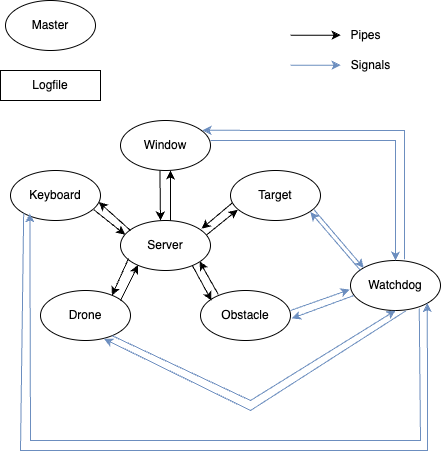

The diagram above was exported from draw.io. Its source (the exported page's mxGraphModel, read from the mxfile embedded in the PNG):
<mxGraphModel dx="1004" dy="613" grid="1" gridSize="10" guides="1" tooltips="1" connect="1" arrows="1" fold="1" page="1" pageScale="1" pageWidth="850" pageHeight="1100" math="0" shadow="0">
  <root>
    <mxCell id="0" />
    <mxCell id="1" parent="0" />
    <mxCell id="IqMc9AZQfKIYAyDabEnB-1" value="Server" style="ellipse;whiteSpace=wrap;html=1;" vertex="1" parent="1">
      <mxGeometry x="360" y="270" width="90" height="50" as="geometry" />
    </mxCell>
    <mxCell id="IqMc9AZQfKIYAyDabEnB-3" value="Window" style="ellipse;whiteSpace=wrap;html=1;" vertex="1" parent="1">
      <mxGeometry x="360" y="170" width="90" height="50" as="geometry" />
    </mxCell>
    <mxCell id="IqMc9AZQfKIYAyDabEnB-4" value="Drone" style="ellipse;whiteSpace=wrap;html=1;" vertex="1" parent="1">
      <mxGeometry x="280" y="340" width="90" height="50" as="geometry" />
    </mxCell>
    <mxCell id="IqMc9AZQfKIYAyDabEnB-5" value="Keyboard" style="ellipse;whiteSpace=wrap;html=1;" vertex="1" parent="1">
      <mxGeometry x="250" y="220" width="90" height="50" as="geometry" />
    </mxCell>
    <mxCell id="IqMc9AZQfKIYAyDabEnB-6" value="Obstacle" style="ellipse;whiteSpace=wrap;html=1;" vertex="1" parent="1">
      <mxGeometry x="440" y="340" width="90" height="50" as="geometry" />
    </mxCell>
    <mxCell id="IqMc9AZQfKIYAyDabEnB-7" value="Target" style="ellipse;whiteSpace=wrap;html=1;" vertex="1" parent="1">
      <mxGeometry x="470" y="220" width="90" height="50" as="geometry" />
    </mxCell>
    <mxCell id="IqMc9AZQfKIYAyDabEnB-8" value="Watchdog" style="ellipse;whiteSpace=wrap;html=1;" vertex="1" parent="1">
      <mxGeometry x="590" y="310" width="90" height="50" as="geometry" />
    </mxCell>
    <mxCell id="IqMc9AZQfKIYAyDabEnB-9" value="Master" style="ellipse;whiteSpace=wrap;html=1;" vertex="1" parent="1">
      <mxGeometry x="245" y="50" width="90" height="50" as="geometry" />
    </mxCell>
    <mxCell id="IqMc9AZQfKIYAyDabEnB-10" value="Logfile" style="rounded=0;whiteSpace=wrap;html=1;" vertex="1" parent="1">
      <mxGeometry x="240" y="120" width="100" height="30" as="geometry" />
    </mxCell>
    <mxCell id="IqMc9AZQfKIYAyDabEnB-11" value="" style="endArrow=classic;html=1;rounded=0;exitX=0.438;exitY=1.002;exitDx=0;exitDy=0;exitPerimeter=0;" edge="1" parent="1" source="IqMc9AZQfKIYAyDabEnB-3">
      <mxGeometry width="50" height="50" relative="1" as="geometry">
        <mxPoint x="400" y="220" as="sourcePoint" />
        <mxPoint x="400" y="270" as="targetPoint" />
      </mxGeometry>
    </mxCell>
    <mxCell id="IqMc9AZQfKIYAyDabEnB-12" value="" style="endArrow=classic;html=1;rounded=0;" edge="1" parent="1">
      <mxGeometry width="50" height="50" relative="1" as="geometry">
        <mxPoint x="410" y="270" as="sourcePoint" />
        <mxPoint x="410" y="220" as="targetPoint" />
      </mxGeometry>
    </mxCell>
    <mxCell id="IqMc9AZQfKIYAyDabEnB-13" value="" style="endArrow=classic;html=1;rounded=0;exitX=0.088;exitY=0.765;exitDx=0;exitDy=0;exitPerimeter=0;entryX=0.794;entryY=0.099;entryDx=0;entryDy=0;entryPerimeter=0;" edge="1" parent="1" source="IqMc9AZQfKIYAyDabEnB-1" target="IqMc9AZQfKIYAyDabEnB-4">
      <mxGeometry width="50" height="50" relative="1" as="geometry">
        <mxPoint x="368.52" y="300" as="sourcePoint" />
        <mxPoint x="369.52" y="350" as="targetPoint" />
      </mxGeometry>
    </mxCell>
    <mxCell id="IqMc9AZQfKIYAyDabEnB-14" value="" style="endArrow=classic;html=1;rounded=0;entryX=0.194;entryY=0.89;entryDx=0;entryDy=0;entryPerimeter=0;" edge="1" parent="1" target="IqMc9AZQfKIYAyDabEnB-1">
      <mxGeometry width="50" height="50" relative="1" as="geometry">
        <mxPoint x="360" y="350" as="sourcePoint" />
        <mxPoint x="379.52" y="300" as="targetPoint" />
        <Array as="points">
          <mxPoint x="370" y="330" />
        </Array>
      </mxGeometry>
    </mxCell>
    <mxCell id="IqMc9AZQfKIYAyDabEnB-15" value="" style="endArrow=classic;html=1;rounded=0;exitX=0.927;exitY=0.786;exitDx=0;exitDy=0;exitPerimeter=0;entryX=0.051;entryY=0.283;entryDx=0;entryDy=0;entryPerimeter=0;" edge="1" parent="1" source="IqMc9AZQfKIYAyDabEnB-5" target="IqMc9AZQfKIYAyDabEnB-1">
      <mxGeometry width="50" height="50" relative="1" as="geometry">
        <mxPoint x="348.71" y="240" as="sourcePoint" />
        <mxPoint x="349.71" y="290" as="targetPoint" />
      </mxGeometry>
    </mxCell>
    <mxCell id="IqMc9AZQfKIYAyDabEnB-16" value="" style="endArrow=classic;html=1;rounded=0;entryX=0.981;entryY=0.631;entryDx=0;entryDy=0;entryPerimeter=0;" edge="1" parent="1" target="IqMc9AZQfKIYAyDabEnB-5">
      <mxGeometry width="50" height="50" relative="1" as="geometry">
        <mxPoint x="370" y="280" as="sourcePoint" />
        <mxPoint x="370" y="230" as="targetPoint" />
      </mxGeometry>
    </mxCell>
    <mxCell id="IqMc9AZQfKIYAyDabEnB-17" value="" style="endArrow=classic;html=1;rounded=0;exitX=0.8;exitY=0.906;exitDx=0;exitDy=0;exitPerimeter=0;" edge="1" parent="1" source="IqMc9AZQfKIYAyDabEnB-1">
      <mxGeometry width="50" height="50" relative="1" as="geometry">
        <mxPoint x="450" y="300" as="sourcePoint" />
        <mxPoint x="451" y="350" as="targetPoint" />
      </mxGeometry>
    </mxCell>
    <mxCell id="IqMc9AZQfKIYAyDabEnB-18" value="" style="endArrow=classic;html=1;rounded=0;entryX=0.879;entryY=0.82;entryDx=0;entryDy=0;entryPerimeter=0;exitX=0.197;exitY=0.077;exitDx=0;exitDy=0;exitPerimeter=0;" edge="1" parent="1" source="IqMc9AZQfKIYAyDabEnB-6" target="IqMc9AZQfKIYAyDabEnB-1">
      <mxGeometry width="50" height="50" relative="1" as="geometry">
        <mxPoint x="460" y="350" as="sourcePoint" />
        <mxPoint x="460" y="300" as="targetPoint" />
      </mxGeometry>
    </mxCell>
    <mxCell id="IqMc9AZQfKIYAyDabEnB-19" value="" style="endArrow=classic;html=1;rounded=0;exitX=0.016;exitY=0.654;exitDx=0;exitDy=0;exitPerimeter=0;entryX=0.902;entryY=0.163;entryDx=0;entryDy=0;entryPerimeter=0;" edge="1" parent="1" source="IqMc9AZQfKIYAyDabEnB-7" target="IqMc9AZQfKIYAyDabEnB-1">
      <mxGeometry width="50" height="50" relative="1" as="geometry">
        <mxPoint x="439" y="260" as="sourcePoint" />
        <mxPoint x="440" y="310" as="targetPoint" />
      </mxGeometry>
    </mxCell>
    <mxCell id="IqMc9AZQfKIYAyDabEnB-20" value="" style="endArrow=classic;html=1;rounded=0;entryX=0.079;entryY=0.786;entryDx=0;entryDy=0;entryPerimeter=0;exitX=0.956;exitY=0.289;exitDx=0;exitDy=0;exitPerimeter=0;" edge="1" parent="1" source="IqMc9AZQfKIYAyDabEnB-1" target="IqMc9AZQfKIYAyDabEnB-7">
      <mxGeometry width="50" height="50" relative="1" as="geometry">
        <mxPoint x="450" y="290" as="sourcePoint" />
        <mxPoint x="450" y="240" as="targetPoint" />
      </mxGeometry>
    </mxCell>
    <mxCell id="IqMc9AZQfKIYAyDabEnB-22" value="" style="endArrow=classic;html=1;rounded=0;exitX=0.438;exitY=1.002;exitDx=0;exitDy=0;exitPerimeter=0;entryX=0.888;entryY=0.833;entryDx=0;entryDy=0;entryPerimeter=0;fillColor=#dae8fc;strokeColor=#6c8ebf;" edge="1" parent="1" target="IqMc9AZQfKIYAyDabEnB-7">
      <mxGeometry width="50" height="50" relative="1" as="geometry">
        <mxPoint x="600" y="320" as="sourcePoint" />
        <mxPoint x="601" y="370" as="targetPoint" />
      </mxGeometry>
    </mxCell>
    <mxCell id="IqMc9AZQfKIYAyDabEnB-23" value="" style="endArrow=classic;html=1;rounded=0;exitX=0.926;exitY=0.78;exitDx=0;exitDy=0;exitPerimeter=0;entryX=0;entryY=0;entryDx=0;entryDy=0;fillColor=#dae8fc;strokeColor=#6c8ebf;" edge="1" parent="1" source="IqMc9AZQfKIYAyDabEnB-7" target="IqMc9AZQfKIYAyDabEnB-8">
      <mxGeometry width="50" height="50" relative="1" as="geometry">
        <mxPoint x="631" y="310" as="sourcePoint" />
        <mxPoint x="631" y="260" as="targetPoint" />
      </mxGeometry>
    </mxCell>
    <mxCell id="IqMc9AZQfKIYAyDabEnB-25" value="" style="endArrow=classic;html=1;rounded=0;exitX=1;exitY=0.5;exitDx=0;exitDy=0;entryX=-0.009;entryY=0.582;entryDx=0;entryDy=0;fillColor=#dae8fc;strokeColor=#6c8ebf;entryPerimeter=0;" edge="1" parent="1" target="IqMc9AZQfKIYAyDabEnB-8">
      <mxGeometry width="50" height="50" relative="1" as="geometry">
        <mxPoint x="529.9999999999999" y="360" as="sourcePoint" />
        <mxPoint x="585.32" y="330.65" as="targetPoint" />
      </mxGeometry>
    </mxCell>
    <mxCell id="IqMc9AZQfKIYAyDabEnB-26" value="" style="endArrow=classic;html=1;rounded=0;exitX=0.036;exitY=0.701;exitDx=0;exitDy=0;exitPerimeter=0;entryX=1.015;entryY=0.557;entryDx=0;entryDy=0;entryPerimeter=0;fillColor=#dae8fc;strokeColor=#6c8ebf;" edge="1" parent="1" source="IqMc9AZQfKIYAyDabEnB-8" target="IqMc9AZQfKIYAyDabEnB-6">
      <mxGeometry width="50" height="50" relative="1" as="geometry">
        <mxPoint x="580" y="428" as="sourcePoint" />
        <mxPoint x="530" y="370" as="targetPoint" />
      </mxGeometry>
    </mxCell>
    <mxCell id="IqMc9AZQfKIYAyDabEnB-27" value="" style="endArrow=classic;html=1;rounded=0;exitX=0.793;exitY=0.901;exitDx=0;exitDy=0;entryX=0.5;entryY=1;entryDx=0;entryDy=0;fillColor=#dae8fc;strokeColor=#6c8ebf;exitPerimeter=0;" edge="1" parent="1" source="IqMc9AZQfKIYAyDabEnB-4" target="IqMc9AZQfKIYAyDabEnB-8">
      <mxGeometry width="50" height="50" relative="1" as="geometry">
        <mxPoint x="350" y="390" as="sourcePoint" />
        <mxPoint x="400" y="448" as="targetPoint" />
        <Array as="points">
          <mxPoint x="490" y="450" />
        </Array>
      </mxGeometry>
    </mxCell>
    <mxCell id="IqMc9AZQfKIYAyDabEnB-28" value="" style="endArrow=classic;html=1;rounded=0;exitX=0.615;exitY=1.007;exitDx=0;exitDy=0;fillColor=#dae8fc;strokeColor=#6c8ebf;exitPerimeter=0;entryX=0.706;entryY=0.967;entryDx=0;entryDy=0;entryPerimeter=0;" edge="1" parent="1" source="IqMc9AZQfKIYAyDabEnB-8" target="IqMc9AZQfKIYAyDabEnB-4">
      <mxGeometry width="50" height="50" relative="1" as="geometry">
        <mxPoint x="360" y="400" as="sourcePoint" />
        <mxPoint x="340" y="390" as="targetPoint" />
        <Array as="points">
          <mxPoint x="490" y="460" />
        </Array>
      </mxGeometry>
    </mxCell>
    <mxCell id="IqMc9AZQfKIYAyDabEnB-30" value="" style="endArrow=classic;html=1;rounded=0;exitX=0.926;exitY=0.78;exitDx=0;exitDy=0;exitPerimeter=0;entryX=0.5;entryY=0;entryDx=0;entryDy=0;fillColor=#dae8fc;strokeColor=#6c8ebf;" edge="1" parent="1" target="IqMc9AZQfKIYAyDabEnB-8">
      <mxGeometry width="50" height="50" relative="1" as="geometry">
        <mxPoint x="450" y="190" as="sourcePoint" />
        <mxPoint x="500" y="248" as="targetPoint" />
        <Array as="points">
          <mxPoint x="635" y="190" />
        </Array>
      </mxGeometry>
    </mxCell>
    <mxCell id="IqMc9AZQfKIYAyDabEnB-31" value="" style="endArrow=classic;html=1;rounded=0;exitX=0.601;exitY=-0.027;exitDx=0;exitDy=0;exitPerimeter=0;fillColor=#dae8fc;strokeColor=#6c8ebf;entryX=0.911;entryY=0.197;entryDx=0;entryDy=0;entryPerimeter=0;" edge="1" parent="1" source="IqMc9AZQfKIYAyDabEnB-8" target="IqMc9AZQfKIYAyDabEnB-3">
      <mxGeometry width="50" height="50" relative="1" as="geometry">
        <mxPoint x="460" y="190" as="sourcePoint" />
        <mxPoint x="450" y="180" as="targetPoint" />
        <Array as="points">
          <mxPoint x="644" y="180" />
        </Array>
      </mxGeometry>
    </mxCell>
    <mxCell id="IqMc9AZQfKIYAyDabEnB-32" value="" style="endArrow=classic;html=1;rounded=0;exitX=0.764;exitY=0.958;exitDx=0;exitDy=0;exitPerimeter=0;entryX=0.215;entryY=0.857;entryDx=0;entryDy=0;fillColor=#dae8fc;strokeColor=#6c8ebf;entryPerimeter=0;" edge="1" parent="1" source="IqMc9AZQfKIYAyDabEnB-8" target="IqMc9AZQfKIYAyDabEnB-5">
      <mxGeometry width="50" height="50" relative="1" as="geometry">
        <mxPoint x="660" y="468" as="sourcePoint" />
        <mxPoint x="610" y="410" as="targetPoint" />
        <Array as="points">
          <mxPoint x="660" y="490" />
          <mxPoint x="270" y="490" />
        </Array>
      </mxGeometry>
    </mxCell>
    <mxCell id="IqMc9AZQfKIYAyDabEnB-33" value="" style="endArrow=classic;html=1;rounded=0;exitX=0;exitY=1;exitDx=0;exitDy=0;entryX=1;entryY=1;entryDx=0;entryDy=0;fillColor=#dae8fc;strokeColor=#6c8ebf;" edge="1" parent="1" source="IqMc9AZQfKIYAyDabEnB-5" target="IqMc9AZQfKIYAyDabEnB-8">
      <mxGeometry width="50" height="50" relative="1" as="geometry">
        <mxPoint x="260" y="270" as="sourcePoint" />
        <mxPoint x="210" y="212" as="targetPoint" />
        <Array as="points">
          <mxPoint x="260" y="500" />
          <mxPoint x="667" y="500" />
        </Array>
      </mxGeometry>
    </mxCell>
    <mxCell id="IqMc9AZQfKIYAyDabEnB-34" value="" style="endArrow=classic;html=1;rounded=0;" edge="1" parent="1">
      <mxGeometry width="50" height="50" relative="1" as="geometry">
        <mxPoint x="530" y="84.68" as="sourcePoint" />
        <mxPoint x="580" y="84.68" as="targetPoint" />
      </mxGeometry>
    </mxCell>
    <mxCell id="IqMc9AZQfKIYAyDabEnB-35" value="" style="endArrow=classic;html=1;rounded=0;fillColor=#dae8fc;strokeColor=#6c8ebf;" edge="1" parent="1">
      <mxGeometry width="50" height="50" relative="1" as="geometry">
        <mxPoint x="530" y="114.68" as="sourcePoint" />
        <mxPoint x="580" y="114.68" as="targetPoint" />
      </mxGeometry>
    </mxCell>
    <mxCell id="IqMc9AZQfKIYAyDabEnB-36" value="Pipes" style="text;html=1;align=center;verticalAlign=middle;resizable=0;points=[];autosize=1;strokeColor=none;fillColor=none;" vertex="1" parent="1">
      <mxGeometry x="580" y="70" width="50" height="30" as="geometry" />
    </mxCell>
    <mxCell id="IqMc9AZQfKIYAyDabEnB-37" value="Signals" style="text;html=1;align=center;verticalAlign=middle;resizable=0;points=[];autosize=1;strokeColor=none;fillColor=none;" vertex="1" parent="1">
      <mxGeometry x="580" y="100" width="60" height="30" as="geometry" />
    </mxCell>
  </root>
</mxGraphModel>